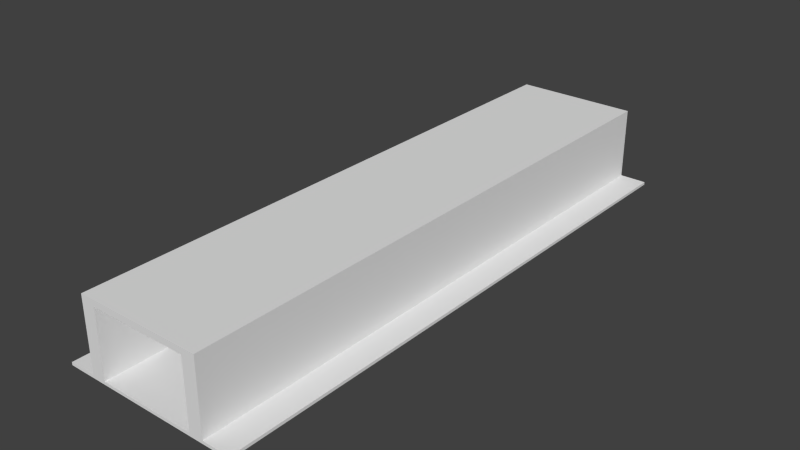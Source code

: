# Source: corridor.blend  (saved by Blender 2.67.0; exported with 4.5.12 LTS)
import bpy
from mathutils import Matrix  # noqa: F401  (used for matrix-valued properties, if any)

bpy.ops.wm.read_factory_settings(use_empty=True)
scene = bpy.context.scene
scene.name = 'Scene'

# ---- collections
col_collection_1 = bpy.data.collections.new('Collection 1'); scene.collection.children.link(col_collection_1)

# ---- materials (node trees are filled in below, after node groups)
mat_material = bpy.data.materials.new('Material')
mat_material.alpha_threshold = 0.0
mat_material.use_transparent_shadow = False
mat_material.roughness = 0.5
mat_material.line_color = (0.0, 0.0, 0.0, 1.0)

# ---- material node trees

# ---- world
world_world = bpy.data.worlds.new('World'); scene.world = world_world
world_world.color = (0.05088, 0.05088, 0.05088)
world_world.use_sun_shadow = False
world_world.sun_shadow_jitter_overblur = 0.0
world_world.cycles.sampling_method = 'MANUAL'
world_world.cycles.sample_map_resolution = 256

# ---- meshes
me_cube = bpy.data.meshes.new('Cube')
me_cube.from_pydata([(9.289, 31.05, -2.419), (9.289, -31.05, -2.419), (-9.876, -31.05, -2.419), (-9.876, 31.05, -2.419), (9.289, 31.05, -2.113), (9.289, -31.05, -2.113), (-9.876, -31.05, -2.113), (-9.876, 31.05, -2.113), (7.826, 31.05, -2.419), (6.364, 31.05, -2.419), (4.901, 31.05, -2.419), (3.438, 31.05, -2.419), (-4.025, 31.05, -2.419), (-5.488, 31.05, -2.419), (-6.951, 31.05, -2.419), (-8.413, 31.05, -2.419), (7.826, -31.05, -2.419), (6.364, -31.05, -2.419), (4.901, -31.05, -2.419), (3.438, -31.05, -2.419), (-4.025, -31.05, -2.419), (-5.488, -31.05, -2.419), (-6.951, -31.05, -2.419), (-8.413, -31.05, -2.419), (7.827, 31.05, -2.113), (6.364, 31.05, -2.113), (4.901, 31.05, -2.113), (3.438, 31.05, -2.113), (-4.025, 31.05, -2.113), (-5.488, 31.05, -2.113), (-6.951, 31.05, -2.113), (-8.413, 31.05, -2.113), (7.826, -31.05, -2.113), (6.364, -31.05, -2.113), (4.901, -31.05, -2.113), (3.438, -31.05, -2.113), (-4.025, -31.05, -2.113), (-5.488, -31.05, -2.113), (-6.951, -31.05, -2.113), (-8.413, -31.05, -2.113), (6.364, 31.05, 4.977), (4.901, 31.05, 4.977), (-5.488, 31.05, 4.977), (-6.951, 31.05, 4.977), (6.364, -31.05, 4.977), (4.901, -31.05, 4.977), (-5.488, -31.05, 4.977), (-6.951, -31.05, 4.977), (6.364, 31.05, 5.617), (4.901, 31.05, 5.617), (-5.488, 31.05, 5.617), (-6.951, 31.05, 5.617), (6.364, -31.05, 5.617), (4.901, -31.05, 5.617), (-5.488, -31.05, 5.617), (-6.951, -31.05, 5.617), (9.289, 20.7, -2.419), (9.289, 10.35, -2.419), (9.289, 5.722e-06, -2.419), (9.289, -10.35, -2.419), (9.289, -20.7, -2.419), (-9.876, -20.7, -2.419), (-9.876, -10.35, -2.419), (-9.876, 1.144e-05, -2.419), (-9.876, 10.35, -2.419), (-9.876, 20.7, -2.419), (9.289, 20.7, -2.113), (9.289, 10.35, -2.113), (9.289, 5.722e-06, -2.113), (9.289, -10.35, -2.113), (9.289, -20.7, -2.113), (-9.876, -20.7, -2.113), (-9.876, -10.35, -2.113), (-9.876, 9.537e-06, -2.113), (-9.876, 10.35, -2.113), (-9.876, 20.7, -2.113), (7.826, -20.7, -2.419), (7.826, -10.35, -2.419), (7.826, 9.537e-06, -2.419), (7.826, 10.35, -2.419), (7.826, 20.7, -2.419), (6.364, -20.7, -2.419), (6.364, -10.35, -2.419), (6.364, 9.537e-06, -2.419), (6.364, 10.35, -2.419), (6.364, 20.7, -2.419), (4.901, -20.7, -2.419), (4.901, -10.35, -2.419), (4.901, 9.537e-06, -2.419), (4.901, 10.35, -2.419), (4.901, 20.7, -2.419), (3.438, -20.7, -2.419), (3.438, -10.35, -2.419), (3.438, 1.144e-05, -2.419), (3.438, 10.35, -2.419), (3.438, 20.7, -2.419), (-4.025, -20.7, -2.419), (-4.025, -10.35, -2.419), (-4.025, 1.144e-05, -2.419), (-4.025, 10.35, -2.419), (-4.025, 20.7, -2.419), (-5.488, -20.7, -2.419), (-5.488, -10.35, -2.419), (-5.488, 1.144e-05, -2.419), (-5.488, 10.35, -2.419), (-5.488, 20.7, -2.419), (-6.951, -20.7, -2.419), (-6.951, -10.35, -2.419), (-6.951, 1.144e-05, -2.419), (-6.951, 10.35, -2.419), (-6.951, 20.7, -2.419), (-8.413, -20.7, -2.419), (-8.413, -10.35, -2.419), (-8.413, 1.144e-05, -2.419), (-8.413, 10.35, -2.419), (-8.413, 20.7, -2.419), (7.826, 20.7, -2.113), (7.826, 10.35, -2.113), (7.826, 5.722e-06, -2.113), (7.826, -10.35, -2.113), (7.826, -20.7, -2.113), (6.364, 20.7, -2.113), (6.364, 10.35, -2.113), (6.364, 5.722e-06, -2.113), (6.364, -10.35, -2.113), (6.364, -20.7, -2.113), (-6.951, 20.7, -2.113), (-6.951, 10.35, -2.113), (-6.951, 7.629e-06, -2.113), (-6.951, -10.35, -2.113), (-6.951, -20.7, -2.113), (-8.413, 20.7, -2.113), (-8.413, 10.35, -2.113), (-8.413, 7.629e-06, -2.113), (-8.413, -10.35, -2.113), (-8.413, -20.7, -2.113), (6.364, 20.7, 4.977), (6.364, 10.35, 4.977), (6.364, 5.722e-06, 4.977), (6.364, -10.35, 4.977), (6.364, -20.7, 4.977), (-6.951, 20.7, 4.977), (-6.951, 10.35, 4.977), (-6.951, 7.629e-06, 4.977), (-6.951, -10.35, 4.977), (-6.951, -20.7, 4.977), (6.364, 20.7, 5.617), (6.364, 10.35, 5.617), (6.364, 5.722e-06, 5.617), (6.364, -10.35, 5.617), (6.364, -20.7, 5.617), (4.901, 20.7, 5.617), (4.901, 10.35, 5.617), (4.901, 5.722e-06, 5.617), (4.901, -10.35, 5.617), (4.901, -20.7, 5.617), (-5.488, 20.7, 5.617), (-5.488, 10.35, 5.617), (-5.488, 5.722e-06, 5.617), (-5.488, -10.35, 5.617), (-5.488, -20.7, 5.617), (-6.951, 20.7, 5.617), (-6.951, 10.35, 5.617), (-6.951, 7.629e-06, 5.617), (-6.951, -10.35, 5.617), (-6.951, -20.7, 5.617), (2.707, 31.05, -2.419), (2.707, -31.05, -2.419), (2.707, 31.05, -2.113), (2.707, -31.05, -2.113), (2.707, 20.7, -2.419), (2.707, 10.35, -2.419), (2.707, 1.144e-05, -2.419), (2.707, -10.35, -2.419), (2.707, -20.7, -2.419), (2.707, -10.35, 5.617), (2.707, 5.722e-06, 5.617), (2.707, 10.35, 5.617), (2.707, 20.7, 5.617), (2.707, -31.05, 5.617), (2.707, 31.05, 5.617), (2.707, -31.05, 4.977), (2.707, 31.05, 4.977), (2.707, -20.7, 5.617)], [], [(111, 23, 2, 61), (135, 71, 6, 39), (60, 70, 5, 1), (23, 39, 6, 2), (65, 75, 7, 3), (31, 15, 3, 7), (60, 1, 16, 76), (76, 16, 17, 81), (81, 17, 18, 86), (86, 18, 19, 91), (174, 167, 20, 96), (96, 20, 21, 101), (101, 21, 22, 106), (106, 22, 23, 111), (70, 120, 32, 5), (120, 125, 33, 32), (37, 29, 42, 46), (26, 27, 35, 34), (168, 28, 36, 169), (28, 29, 37, 36), (34, 33, 44, 45), (130, 135, 39, 38), (1, 5, 32, 16), (16, 32, 33, 17), (17, 33, 34, 18), (18, 34, 35, 19), (167, 169, 36, 20), (20, 36, 37, 21), (21, 37, 38, 22), (22, 38, 39, 23), (4, 0, 8, 24), (24, 8, 9, 25), (25, 9, 10, 26), (26, 10, 11, 27), (168, 166, 12, 28), (28, 12, 13, 29), (29, 13, 14, 30), (30, 14, 15, 31), (42, 43, 51, 50), (183, 160, 54, 179), (25, 26, 41, 40), (38, 37, 46, 47), (26, 34, 45, 41), (29, 30, 43, 42), (130, 38, 47, 145), (121, 25, 40, 136), (150, 155, 53, 52), (160, 165, 55, 54), (47, 46, 54, 55), (182, 41, 45, 181), (40, 41, 49, 48), (145, 47, 55, 165), (45, 44, 52, 53), (136, 40, 48, 146), (179, 54, 46, 181), (182, 42, 50, 180), (15, 115, 65, 3), (115, 114, 64, 65), (114, 113, 63, 64), (113, 112, 62, 63), (112, 111, 61, 62), (31, 7, 75, 131), (131, 75, 74, 132), (132, 74, 73, 133), (133, 73, 72, 134), (134, 72, 71, 135), (0, 4, 66, 56), (56, 66, 67, 57), (57, 67, 68, 58), (58, 68, 69, 59), (59, 69, 70, 60), (2, 6, 71, 61), (61, 71, 72, 62), (62, 72, 73, 63), (63, 73, 74, 64), (64, 74, 75, 65), (0, 56, 80, 8), (56, 57, 79, 80), (57, 58, 78, 79), (58, 59, 77, 78), (59, 60, 76, 77), (8, 80, 85, 9), (80, 79, 84, 85), (79, 78, 83, 84), (78, 77, 82, 83), (77, 76, 81, 82), (9, 85, 90, 10), (85, 84, 89, 90), (84, 83, 88, 89), (83, 82, 87, 88), (82, 81, 86, 87), (10, 90, 95, 11), (90, 89, 94, 95), (89, 88, 93, 94), (88, 87, 92, 93), (87, 86, 91, 92), (166, 170, 100, 12), (170, 171, 99, 100), (171, 172, 98, 99), (172, 173, 97, 98), (173, 174, 96, 97), (12, 100, 105, 13), (100, 99, 104, 105), (99, 98, 103, 104), (98, 97, 102, 103), (97, 96, 101, 102), (13, 105, 110, 14), (105, 104, 109, 110), (104, 103, 108, 109), (103, 102, 107, 108), (102, 101, 106, 107), (14, 110, 115, 15), (110, 109, 114, 115), (109, 108, 113, 114), (108, 107, 112, 113), (107, 106, 111, 112), (4, 24, 116, 66), (66, 116, 117, 67), (67, 117, 118, 68), (68, 118, 119, 69), (69, 119, 120, 70), (24, 25, 121, 116), (116, 121, 122, 117), (117, 122, 123, 118), (118, 123, 124, 119), (119, 124, 125, 120), (30, 31, 131, 126), (126, 131, 132, 127), (127, 132, 133, 128), (128, 133, 134, 129), (129, 134, 135, 130), (180, 50, 156, 178), (178, 156, 157, 177), (177, 157, 158, 176), (176, 158, 159, 175), (175, 159, 160, 183), (30, 126, 141, 43), (126, 127, 142, 141), (127, 128, 143, 142), (128, 129, 144, 143), (129, 130, 145, 144), (33, 125, 140, 44), (125, 124, 139, 140), (124, 123, 138, 139), (123, 122, 137, 138), (122, 121, 136, 137), (48, 49, 151, 146), (146, 151, 152, 147), (147, 152, 153, 148), (148, 153, 154, 149), (149, 154, 155, 150), (50, 51, 161, 156), (156, 161, 162, 157), (157, 162, 163, 158), (158, 163, 164, 159), (159, 164, 165, 160), (43, 141, 161, 51), (141, 142, 162, 161), (142, 143, 163, 162), (143, 144, 164, 163), (144, 145, 165, 164), (44, 140, 150, 52), (140, 139, 149, 150), (139, 138, 148, 149), (138, 137, 147, 148), (137, 136, 146, 147), (91, 19, 167, 174), (27, 168, 169, 35), (19, 35, 169, 167), (27, 11, 166, 168), (11, 95, 170, 166), (95, 94, 171, 170), (94, 93, 172, 171), (93, 92, 173, 172), (92, 91, 174, 173), (42, 182, 181, 46), (153, 176, 175, 154), (49, 180, 178, 151), (151, 178, 177, 152), (155, 183, 179, 53), (154, 175, 183, 155), (152, 177, 176, 153), (41, 182, 180, 49), (53, 179, 181, 45)])
me_cube.materials.append(mat_material)
me_cube.use_remesh_preserve_volume = False
me_cube.use_remesh_preserve_attributes = False
me_cube.use_mirror_vertex_groups = False
me_cube.update()

# ---- objects
ob_cube = bpy.data.objects.new('Cube', me_cube)

# ---- transforms, parenting, visibility, modifiers, constraints
ob_cube.location = (0.0, 0.0, 0.0)
ob_cube.lock_rotations_4d = False
ob_cube.empty_display_type = 'ARROWS'
ob_cube.lineart.crease_threshold = 0.0

# ---- collection membership
col_collection_1.objects.link(ob_cube)

# ---- scene / render settings (as saved in the file)
scene.frame_start = 1; scene.frame_end = 250; scene.frame_set(60)
scene.render.engine = 'BLENDER_EEVEE_NEXT'
scene.render.image_settings.color_mode = 'RGB'
scene.render.image_settings.compression = 90
scene.render.resolution_percentage = 50
scene.render.dither_intensity = 0.0
scene.cycles.use_denoising = False
scene.cycles.samples = 10
scene.cycles.sampling_pattern = 'TABULATED_SOBOL'
scene.cycles.light_sampling_threshold = 0.0
scene.cycles.use_adaptive_sampling = False
scene.cycles.use_light_tree = False
scene.cycles.blur_glossy = 0.0
scene.cycles.volume_bounces = 1
scene.cycles.pixel_filter_type = 'GAUSSIAN'
scene.cycles.sample_clamp_indirect = 0.0
scene.view_settings.view_transform = 'Standard'
bpy.context.view_layer.update()

# ---- added for rendering (the .blend has no active camera and no usable light): camera, sun
cam_auto = bpy.data.cameras.new('AutoCamera')
cam_auto.lens = 50.0
cam_auto.sensor_width = 36.0
cam_auto.clip_end = 1063.42
ob_auto_camera = bpy.data.objects.new('AutoCamera', cam_auto)
scene.collection.objects.link(ob_auto_camera)
ob_auto_camera.location = (60.3002, -72.7124, 50.074)
ob_auto_camera.rotation_euler = (1.09748, -7.21219e-08, 0.694738)
scene.camera = ob_auto_camera
light_auto_sun = bpy.data.lights.new('AutoSun', 'SUN')
light_auto_sun.energy = 3.0
light_auto_sun.angle = 0.0523599
ob_auto_sun = bpy.data.objects.new('AutoSun', light_auto_sun)
scene.collection.objects.link(ob_auto_sun)
ob_auto_sun.rotation_euler = (0.872665, 0.174533, 0.523599)
bpy.context.view_layer.update()
